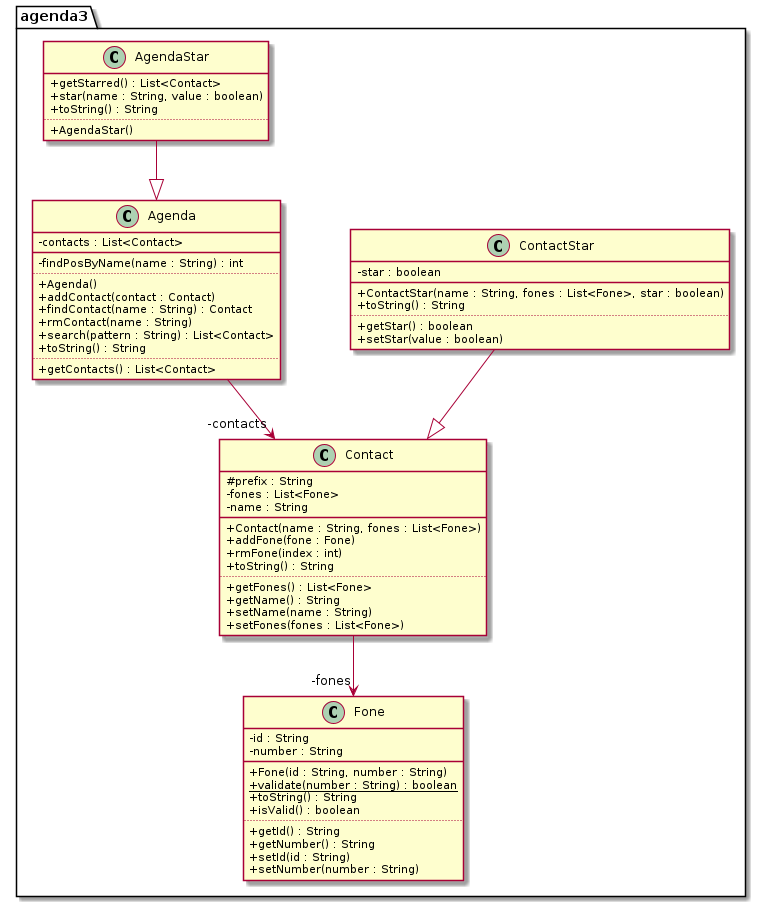

The diagram above was rendered by PlantUML. Its source (embedded in the PNG):
@startuml diagrama
'!theme resume-light
skinparam classAttributeIconSize 0
hide empty methods
hide empty attributes
skinparam nodesep 70
skinparam ranksep 60
package agenda3 {
class Agenda {
    - contacts : List<Contact>
    __
    - findPosByName(name : String) : int
    ..
    + Agenda()
    + addContact(contact : Contact)
    + findContact(name : String) : Contact 
    + rmContact(name : String)
    + search(pattern : String) : List<Contact>
    + toString() : String 
    ..
    + getContacts() : List<Contact>
}
class Contact {
    # prefix : String 
    - fones : List<Fone>
    - name : String 
    __
    + Contact(name : String, fones : List<Fone>)
    + addFone(fone : Fone) 
    + rmFone(index : int)
    + toString() : String 
    ..
    + getFones() : List<Fone> 
    + getName() : String 
    + setName(name : String)
    + setFones(fones : List<Fone>)
}
class Fone {
    - id : String 
    - number : String 
    __
    + Fone(id : String, number : String) 
    + {static} validate(number : String) : boolean 
    + toString() : String
    + isValid() : boolean
    ..
    + getId() : String 
    + getNumber() : String 
    + setId(id : String)
    + setNumber(number : String)
}
class ContactStar {
    - star : boolean
    __
    + ContactStar(name : String, fones : List<Fone>, star : boolean)
    + toString() : String 
    ..
    + getStar() : boolean 
    +setStar(value : boolean)
}
class AgendaStar {
    + getStarred() : List<Contact>
    + star(name : String, value : boolean)
    + toString() : String 
    ..
    + AgendaStar()
}
Agenda --> "-contacts" Contact
Contact --> "-fones" Fone 
ContactStar --|> Contact
AgendaStar --|> Agenda
}
@enduml